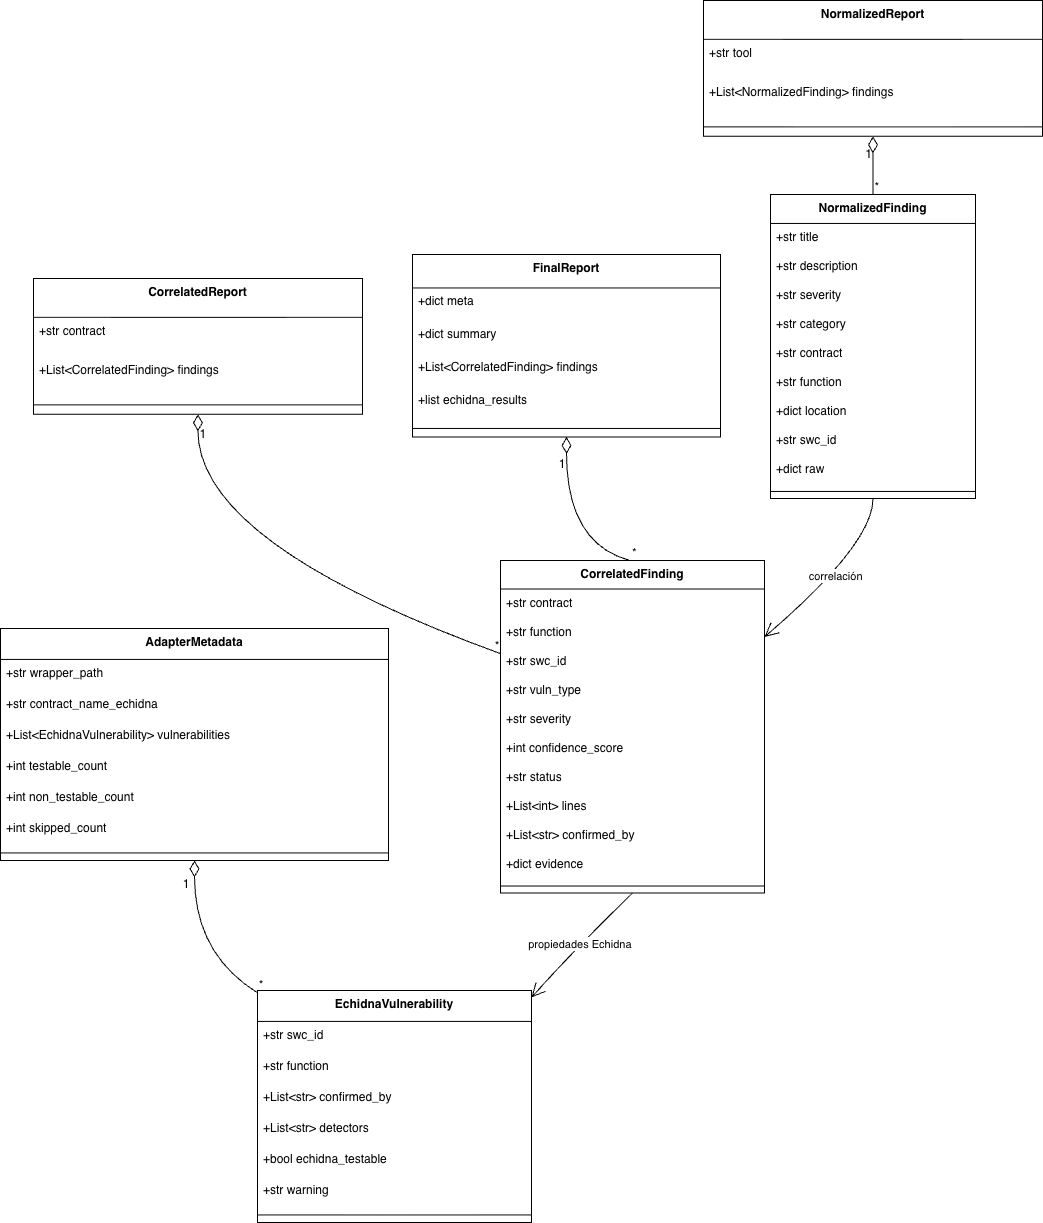

The diagram above was exported from draw.io. Its source (the exported page's mxGraphModel, read from the mxfile embedded in the PNG):
<mxGraphModel dx="1496" dy="1136" grid="1" gridSize="10" guides="1" tooltips="1" connect="1" arrows="1" fold="1" page="1" pageScale="1" pageWidth="827" pageHeight="1169" math="0" shadow="0">
  <root>
    <mxCell id="0" />
    <mxCell id="1" parent="0" />
    <mxCell id="R4b1DQZmk2Plj2jIByzl-1" parent="1" style="swimlane;fontStyle=1;align=center;verticalAlign=top;childLayout=stackLayout;horizontal=1;startSize=38.857142857142854;horizontalStack=0;resizeParent=1;resizeParentMax=0;resizeLast=0;collapsible=0;marginBottom=0;" value="NormalizedReport" vertex="1">
      <mxGeometry height="135.85714285714286" width="339" x="723" y="400" as="geometry" />
    </mxCell>
    <mxCell id="R4b1DQZmk2Plj2jIByzl-2" parent="R4b1DQZmk2Plj2jIByzl-1" style="text;align=left;verticalAlign=top;spacingLeft=4;spacingRight=4;overflow=hidden;rotatable=0;points=[[0,0.5],[1,0.5]];portConstraint=eastwest;" value="+str tool" vertex="1">
      <mxGeometry height="39" width="339" y="38.857142857142854" as="geometry" />
    </mxCell>
    <mxCell id="R4b1DQZmk2Plj2jIByzl-3" parent="R4b1DQZmk2Plj2jIByzl-1" style="text;align=left;verticalAlign=top;spacingLeft=4;spacingRight=4;overflow=hidden;rotatable=0;points=[[0,0.5],[1,0.5]];portConstraint=eastwest;" value="+List&lt;NormalizedFinding&gt; findings" vertex="1">
      <mxGeometry height="39" width="339" y="77.85714285714286" as="geometry" />
    </mxCell>
    <mxCell id="R4b1DQZmk2Plj2jIByzl-4" parent="R4b1DQZmk2Plj2jIByzl-1" style="line;strokeWidth=1;align=left;verticalAlign=middle;spacingTop=-1;spacingLeft=3;spacingRight=3;rotatable=0;labelPosition=right;points=[];portConstraint=eastwest;" vertex="1">
      <mxGeometry height="19" width="339" y="116.85714285714286" as="geometry" />
    </mxCell>
    <mxCell id="R4b1DQZmk2Plj2jIByzl-5" parent="1" style="swimlane;fontStyle=1;align=center;verticalAlign=top;childLayout=stackLayout;horizontal=1;startSize=28.952380952380953;horizontalStack=0;resizeParent=1;resizeParentMax=0;resizeLast=0;collapsible=0;marginBottom=0;" value="NormalizedFinding" vertex="1">
      <mxGeometry height="303.95238095238096" width="205" x="790" y="594" as="geometry" />
    </mxCell>
    <mxCell id="R4b1DQZmk2Plj2jIByzl-6" parent="R4b1DQZmk2Plj2jIByzl-5" style="text;align=left;verticalAlign=top;spacingLeft=4;spacingRight=4;overflow=hidden;rotatable=0;points=[[0,0.5],[1,0.5]];portConstraint=eastwest;" value="+str title" vertex="1">
      <mxGeometry height="29" width="205" y="28.952380952380953" as="geometry" />
    </mxCell>
    <mxCell id="R4b1DQZmk2Plj2jIByzl-7" parent="R4b1DQZmk2Plj2jIByzl-5" style="text;align=left;verticalAlign=top;spacingLeft=4;spacingRight=4;overflow=hidden;rotatable=0;points=[[0,0.5],[1,0.5]];portConstraint=eastwest;" value="+str description" vertex="1">
      <mxGeometry height="29" width="205" y="57.95238095238095" as="geometry" />
    </mxCell>
    <mxCell id="R4b1DQZmk2Plj2jIByzl-8" parent="R4b1DQZmk2Plj2jIByzl-5" style="text;align=left;verticalAlign=top;spacingLeft=4;spacingRight=4;overflow=hidden;rotatable=0;points=[[0,0.5],[1,0.5]];portConstraint=eastwest;" value="+str severity" vertex="1">
      <mxGeometry height="29" width="205" y="86.95238095238095" as="geometry" />
    </mxCell>
    <mxCell id="R4b1DQZmk2Plj2jIByzl-9" parent="R4b1DQZmk2Plj2jIByzl-5" style="text;align=left;verticalAlign=top;spacingLeft=4;spacingRight=4;overflow=hidden;rotatable=0;points=[[0,0.5],[1,0.5]];portConstraint=eastwest;" value="+str category" vertex="1">
      <mxGeometry height="29" width="205" y="115.95238095238095" as="geometry" />
    </mxCell>
    <mxCell id="R4b1DQZmk2Plj2jIByzl-10" parent="R4b1DQZmk2Plj2jIByzl-5" style="text;align=left;verticalAlign=top;spacingLeft=4;spacingRight=4;overflow=hidden;rotatable=0;points=[[0,0.5],[1,0.5]];portConstraint=eastwest;" value="+str contract" vertex="1">
      <mxGeometry height="29" width="205" y="144.95238095238096" as="geometry" />
    </mxCell>
    <mxCell id="R4b1DQZmk2Plj2jIByzl-11" parent="R4b1DQZmk2Plj2jIByzl-5" style="text;align=left;verticalAlign=top;spacingLeft=4;spacingRight=4;overflow=hidden;rotatable=0;points=[[0,0.5],[1,0.5]];portConstraint=eastwest;" value="+str function" vertex="1">
      <mxGeometry height="29" width="205" y="173.95238095238096" as="geometry" />
    </mxCell>
    <mxCell id="R4b1DQZmk2Plj2jIByzl-12" parent="R4b1DQZmk2Plj2jIByzl-5" style="text;align=left;verticalAlign=top;spacingLeft=4;spacingRight=4;overflow=hidden;rotatable=0;points=[[0,0.5],[1,0.5]];portConstraint=eastwest;" value="+dict location" vertex="1">
      <mxGeometry height="29" width="205" y="202.95238095238096" as="geometry" />
    </mxCell>
    <mxCell id="R4b1DQZmk2Plj2jIByzl-13" parent="R4b1DQZmk2Plj2jIByzl-5" style="text;align=left;verticalAlign=top;spacingLeft=4;spacingRight=4;overflow=hidden;rotatable=0;points=[[0,0.5],[1,0.5]];portConstraint=eastwest;" value="+str swc_id" vertex="1">
      <mxGeometry height="29" width="205" y="231.95238095238096" as="geometry" />
    </mxCell>
    <mxCell id="R4b1DQZmk2Plj2jIByzl-14" parent="R4b1DQZmk2Plj2jIByzl-5" style="text;align=left;verticalAlign=top;spacingLeft=4;spacingRight=4;overflow=hidden;rotatable=0;points=[[0,0.5],[1,0.5]];portConstraint=eastwest;" value="+dict raw" vertex="1">
      <mxGeometry height="29" width="205" y="260.95238095238096" as="geometry" />
    </mxCell>
    <mxCell id="R4b1DQZmk2Plj2jIByzl-15" parent="R4b1DQZmk2Plj2jIByzl-5" style="line;strokeWidth=1;align=left;verticalAlign=middle;spacingTop=-1;spacingLeft=3;spacingRight=3;rotatable=0;labelPosition=right;points=[];portConstraint=eastwest;" vertex="1">
      <mxGeometry height="14" width="205" y="289.95238095238096" as="geometry" />
    </mxCell>
    <mxCell id="R4b1DQZmk2Plj2jIByzl-16" parent="1" style="swimlane;fontStyle=1;align=center;verticalAlign=top;childLayout=stackLayout;horizontal=1;startSize=38.857142857142854;horizontalStack=0;resizeParent=1;resizeParentMax=0;resizeLast=0;collapsible=0;marginBottom=0;" value="CorrelatedReport" vertex="1">
      <mxGeometry height="135.85714285714286" width="329" x="53" y="678" as="geometry" />
    </mxCell>
    <mxCell id="R4b1DQZmk2Plj2jIByzl-17" parent="R4b1DQZmk2Plj2jIByzl-16" style="text;align=left;verticalAlign=top;spacingLeft=4;spacingRight=4;overflow=hidden;rotatable=0;points=[[0,0.5],[1,0.5]];portConstraint=eastwest;" value="+str contract" vertex="1">
      <mxGeometry height="39" width="329" y="38.857142857142854" as="geometry" />
    </mxCell>
    <mxCell id="R4b1DQZmk2Plj2jIByzl-18" parent="R4b1DQZmk2Plj2jIByzl-16" style="text;align=left;verticalAlign=top;spacingLeft=4;spacingRight=4;overflow=hidden;rotatable=0;points=[[0,0.5],[1,0.5]];portConstraint=eastwest;" value="+List&lt;CorrelatedFinding&gt; findings" vertex="1">
      <mxGeometry height="39" width="329" y="77.85714285714286" as="geometry" />
    </mxCell>
    <mxCell id="R4b1DQZmk2Plj2jIByzl-19" parent="R4b1DQZmk2Plj2jIByzl-16" style="line;strokeWidth=1;align=left;verticalAlign=middle;spacingTop=-1;spacingLeft=3;spacingRight=3;rotatable=0;labelPosition=right;points=[];portConstraint=eastwest;" vertex="1">
      <mxGeometry height="19" width="329" y="116.85714285714286" as="geometry" />
    </mxCell>
    <mxCell id="R4b1DQZmk2Plj2jIByzl-20" parent="1" style="swimlane;fontStyle=1;align=center;verticalAlign=top;childLayout=stackLayout;horizontal=1;startSize=28.52173913043478;horizontalStack=0;resizeParent=1;resizeParentMax=0;resizeLast=0;collapsible=0;marginBottom=0;" value="CorrelatedFinding" vertex="1">
      <mxGeometry height="332.52173913043475" width="264" x="520" y="960" as="geometry" />
    </mxCell>
    <mxCell id="R4b1DQZmk2Plj2jIByzl-21" parent="R4b1DQZmk2Plj2jIByzl-20" style="text;align=left;verticalAlign=top;spacingLeft=4;spacingRight=4;overflow=hidden;rotatable=0;points=[[0,0.5],[1,0.5]];portConstraint=eastwest;" value="+str contract" vertex="1">
      <mxGeometry height="29" width="264" y="28.52173913043478" as="geometry" />
    </mxCell>
    <mxCell id="R4b1DQZmk2Plj2jIByzl-22" parent="R4b1DQZmk2Plj2jIByzl-20" style="text;align=left;verticalAlign=top;spacingLeft=4;spacingRight=4;overflow=hidden;rotatable=0;points=[[0,0.5],[1,0.5]];portConstraint=eastwest;" value="+str function" vertex="1">
      <mxGeometry height="29" width="264" y="57.52173913043478" as="geometry" />
    </mxCell>
    <mxCell id="R4b1DQZmk2Plj2jIByzl-23" parent="R4b1DQZmk2Plj2jIByzl-20" style="text;align=left;verticalAlign=top;spacingLeft=4;spacingRight=4;overflow=hidden;rotatable=0;points=[[0,0.5],[1,0.5]];portConstraint=eastwest;" value="+str swc_id" vertex="1">
      <mxGeometry height="29" width="264" y="86.52173913043478" as="geometry" />
    </mxCell>
    <mxCell id="R4b1DQZmk2Plj2jIByzl-24" parent="R4b1DQZmk2Plj2jIByzl-20" style="text;align=left;verticalAlign=top;spacingLeft=4;spacingRight=4;overflow=hidden;rotatable=0;points=[[0,0.5],[1,0.5]];portConstraint=eastwest;" value="+str vuln_type" vertex="1">
      <mxGeometry height="29" width="264" y="115.52173913043478" as="geometry" />
    </mxCell>
    <mxCell id="R4b1DQZmk2Plj2jIByzl-25" parent="R4b1DQZmk2Plj2jIByzl-20" style="text;align=left;verticalAlign=top;spacingLeft=4;spacingRight=4;overflow=hidden;rotatable=0;points=[[0,0.5],[1,0.5]];portConstraint=eastwest;" value="+str severity" vertex="1">
      <mxGeometry height="29" width="264" y="144.52173913043478" as="geometry" />
    </mxCell>
    <mxCell id="R4b1DQZmk2Plj2jIByzl-26" parent="R4b1DQZmk2Plj2jIByzl-20" style="text;align=left;verticalAlign=top;spacingLeft=4;spacingRight=4;overflow=hidden;rotatable=0;points=[[0,0.5],[1,0.5]];portConstraint=eastwest;" value="+int confidence_score" vertex="1">
      <mxGeometry height="29" width="264" y="173.52173913043478" as="geometry" />
    </mxCell>
    <mxCell id="R4b1DQZmk2Plj2jIByzl-27" parent="R4b1DQZmk2Plj2jIByzl-20" style="text;align=left;verticalAlign=top;spacingLeft=4;spacingRight=4;overflow=hidden;rotatable=0;points=[[0,0.5],[1,0.5]];portConstraint=eastwest;" value="+str status" vertex="1">
      <mxGeometry height="29" width="264" y="202.52173913043478" as="geometry" />
    </mxCell>
    <mxCell id="R4b1DQZmk2Plj2jIByzl-28" parent="R4b1DQZmk2Plj2jIByzl-20" style="text;align=left;verticalAlign=top;spacingLeft=4;spacingRight=4;overflow=hidden;rotatable=0;points=[[0,0.5],[1,0.5]];portConstraint=eastwest;" value="+List&lt;int&gt; lines" vertex="1">
      <mxGeometry height="29" width="264" y="231.52173913043478" as="geometry" />
    </mxCell>
    <mxCell id="R4b1DQZmk2Plj2jIByzl-29" parent="R4b1DQZmk2Plj2jIByzl-20" style="text;align=left;verticalAlign=top;spacingLeft=4;spacingRight=4;overflow=hidden;rotatable=0;points=[[0,0.5],[1,0.5]];portConstraint=eastwest;" value="+List&lt;str&gt; confirmed_by" vertex="1">
      <mxGeometry height="29" width="264" y="260.52173913043475" as="geometry" />
    </mxCell>
    <mxCell id="R4b1DQZmk2Plj2jIByzl-30" parent="R4b1DQZmk2Plj2jIByzl-20" style="text;align=left;verticalAlign=top;spacingLeft=4;spacingRight=4;overflow=hidden;rotatable=0;points=[[0,0.5],[1,0.5]];portConstraint=eastwest;" value="+dict evidence" vertex="1">
      <mxGeometry height="29" width="264" y="289.52173913043475" as="geometry" />
    </mxCell>
    <mxCell id="R4b1DQZmk2Plj2jIByzl-31" parent="R4b1DQZmk2Plj2jIByzl-20" style="line;strokeWidth=1;align=left;verticalAlign=middle;spacingTop=-1;spacingLeft=3;spacingRight=3;rotatable=0;labelPosition=right;points=[];portConstraint=eastwest;" vertex="1">
      <mxGeometry height="14" width="264" y="318.52173913043475" as="geometry" />
    </mxCell>
    <mxCell id="R4b1DQZmk2Plj2jIByzl-32" parent="1" style="swimlane;fontStyle=1;align=center;verticalAlign=top;childLayout=stackLayout;horizontal=1;startSize=30.933333333333334;horizontalStack=0;resizeParent=1;resizeParentMax=0;resizeLast=0;collapsible=0;marginBottom=0;" value="AdapterMetadata" vertex="1">
      <mxGeometry height="231.93333333333334" width="388" x="20" y="1028" as="geometry" />
    </mxCell>
    <mxCell id="R4b1DQZmk2Plj2jIByzl-33" parent="R4b1DQZmk2Plj2jIByzl-32" style="text;align=left;verticalAlign=top;spacingLeft=4;spacingRight=4;overflow=hidden;rotatable=0;points=[[0,0.5],[1,0.5]];portConstraint=eastwest;" value="+str wrapper_path" vertex="1">
      <mxGeometry height="31" width="388" y="30.933333333333334" as="geometry" />
    </mxCell>
    <mxCell id="R4b1DQZmk2Plj2jIByzl-34" parent="R4b1DQZmk2Plj2jIByzl-32" style="text;align=left;verticalAlign=top;spacingLeft=4;spacingRight=4;overflow=hidden;rotatable=0;points=[[0,0.5],[1,0.5]];portConstraint=eastwest;" value="+str contract_name_echidna" vertex="1">
      <mxGeometry height="31" width="388" y="61.93333333333334" as="geometry" />
    </mxCell>
    <mxCell id="R4b1DQZmk2Plj2jIByzl-35" parent="R4b1DQZmk2Plj2jIByzl-32" style="text;align=left;verticalAlign=top;spacingLeft=4;spacingRight=4;overflow=hidden;rotatable=0;points=[[0,0.5],[1,0.5]];portConstraint=eastwest;" value="+List&lt;EchidnaVulnerability&gt; vulnerabilities" vertex="1">
      <mxGeometry height="31" width="388" y="92.93333333333334" as="geometry" />
    </mxCell>
    <mxCell id="R4b1DQZmk2Plj2jIByzl-36" parent="R4b1DQZmk2Plj2jIByzl-32" style="text;align=left;verticalAlign=top;spacingLeft=4;spacingRight=4;overflow=hidden;rotatable=0;points=[[0,0.5],[1,0.5]];portConstraint=eastwest;" value="+int testable_count" vertex="1">
      <mxGeometry height="31" width="388" y="123.93333333333334" as="geometry" />
    </mxCell>
    <mxCell id="R4b1DQZmk2Plj2jIByzl-37" parent="R4b1DQZmk2Plj2jIByzl-32" style="text;align=left;verticalAlign=top;spacingLeft=4;spacingRight=4;overflow=hidden;rotatable=0;points=[[0,0.5],[1,0.5]];portConstraint=eastwest;" value="+int non_testable_count" vertex="1">
      <mxGeometry height="31" width="388" y="154.93333333333334" as="geometry" />
    </mxCell>
    <mxCell id="R4b1DQZmk2Plj2jIByzl-38" parent="R4b1DQZmk2Plj2jIByzl-32" style="text;align=left;verticalAlign=top;spacingLeft=4;spacingRight=4;overflow=hidden;rotatable=0;points=[[0,0.5],[1,0.5]];portConstraint=eastwest;" value="+int skipped_count" vertex="1">
      <mxGeometry height="31" width="388" y="185.93333333333334" as="geometry" />
    </mxCell>
    <mxCell id="R4b1DQZmk2Plj2jIByzl-39" parent="R4b1DQZmk2Plj2jIByzl-32" style="line;strokeWidth=1;align=left;verticalAlign=middle;spacingTop=-1;spacingLeft=3;spacingRight=3;rotatable=0;labelPosition=right;points=[];portConstraint=eastwest;" vertex="1">
      <mxGeometry height="15" width="388" y="216.93333333333334" as="geometry" />
    </mxCell>
    <mxCell id="R4b1DQZmk2Plj2jIByzl-40" parent="1" style="swimlane;fontStyle=1;align=center;verticalAlign=top;childLayout=stackLayout;horizontal=1;startSize=30.933333333333334;horizontalStack=0;resizeParent=1;resizeParentMax=0;resizeLast=0;collapsible=0;marginBottom=0;" value="EchidnaVulnerability" vertex="1">
      <mxGeometry height="231.93333333333334" width="274" x="277" y="1390" as="geometry" />
    </mxCell>
    <mxCell id="R4b1DQZmk2Plj2jIByzl-41" parent="R4b1DQZmk2Plj2jIByzl-40" style="text;align=left;verticalAlign=top;spacingLeft=4;spacingRight=4;overflow=hidden;rotatable=0;points=[[0,0.5],[1,0.5]];portConstraint=eastwest;" value="+str swc_id" vertex="1">
      <mxGeometry height="31" width="274" y="30.933333333333334" as="geometry" />
    </mxCell>
    <mxCell id="R4b1DQZmk2Plj2jIByzl-42" parent="R4b1DQZmk2Plj2jIByzl-40" style="text;align=left;verticalAlign=top;spacingLeft=4;spacingRight=4;overflow=hidden;rotatable=0;points=[[0,0.5],[1,0.5]];portConstraint=eastwest;" value="+str function" vertex="1">
      <mxGeometry height="31" width="274" y="61.93333333333334" as="geometry" />
    </mxCell>
    <mxCell id="R4b1DQZmk2Plj2jIByzl-43" parent="R4b1DQZmk2Plj2jIByzl-40" style="text;align=left;verticalAlign=top;spacingLeft=4;spacingRight=4;overflow=hidden;rotatable=0;points=[[0,0.5],[1,0.5]];portConstraint=eastwest;" value="+List&lt;str&gt; confirmed_by" vertex="1">
      <mxGeometry height="31" width="274" y="92.93333333333334" as="geometry" />
    </mxCell>
    <mxCell id="R4b1DQZmk2Plj2jIByzl-44" parent="R4b1DQZmk2Plj2jIByzl-40" style="text;align=left;verticalAlign=top;spacingLeft=4;spacingRight=4;overflow=hidden;rotatable=0;points=[[0,0.5],[1,0.5]];portConstraint=eastwest;" value="+List&lt;str&gt; detectors" vertex="1">
      <mxGeometry height="31" width="274" y="123.93333333333334" as="geometry" />
    </mxCell>
    <mxCell id="R4b1DQZmk2Plj2jIByzl-45" parent="R4b1DQZmk2Plj2jIByzl-40" style="text;align=left;verticalAlign=top;spacingLeft=4;spacingRight=4;overflow=hidden;rotatable=0;points=[[0,0.5],[1,0.5]];portConstraint=eastwest;" value="+bool echidna_testable" vertex="1">
      <mxGeometry height="31" width="274" y="154.93333333333334" as="geometry" />
    </mxCell>
    <mxCell id="R4b1DQZmk2Plj2jIByzl-46" parent="R4b1DQZmk2Plj2jIByzl-40" style="text;align=left;verticalAlign=top;spacingLeft=4;spacingRight=4;overflow=hidden;rotatable=0;points=[[0,0.5],[1,0.5]];portConstraint=eastwest;" value="+str warning" vertex="1">
      <mxGeometry height="31" width="274" y="185.93333333333334" as="geometry" />
    </mxCell>
    <mxCell id="R4b1DQZmk2Plj2jIByzl-47" parent="R4b1DQZmk2Plj2jIByzl-40" style="line;strokeWidth=1;align=left;verticalAlign=middle;spacingTop=-1;spacingLeft=3;spacingRight=3;rotatable=0;labelPosition=right;points=[];portConstraint=eastwest;" vertex="1">
      <mxGeometry height="15" width="274" y="216.93333333333334" as="geometry" />
    </mxCell>
    <mxCell id="R4b1DQZmk2Plj2jIByzl-48" parent="1" style="swimlane;fontStyle=1;align=center;verticalAlign=top;childLayout=stackLayout;horizontal=1;startSize=33.45454545454545;horizontalStack=0;resizeParent=1;resizeParentMax=0;resizeLast=0;collapsible=0;marginBottom=0;" value="FinalReport" vertex="1">
      <mxGeometry height="182.45454545454544" width="308" x="432" y="654" as="geometry" />
    </mxCell>
    <mxCell id="R4b1DQZmk2Plj2jIByzl-49" parent="R4b1DQZmk2Plj2jIByzl-48" style="text;align=left;verticalAlign=top;spacingLeft=4;spacingRight=4;overflow=hidden;rotatable=0;points=[[0,0.5],[1,0.5]];portConstraint=eastwest;" value="+dict meta" vertex="1">
      <mxGeometry height="33" width="308" y="33.45454545454545" as="geometry" />
    </mxCell>
    <mxCell id="R4b1DQZmk2Plj2jIByzl-50" parent="R4b1DQZmk2Plj2jIByzl-48" style="text;align=left;verticalAlign=top;spacingLeft=4;spacingRight=4;overflow=hidden;rotatable=0;points=[[0,0.5],[1,0.5]];portConstraint=eastwest;" value="+dict summary" vertex="1">
      <mxGeometry height="33" width="308" y="66.45454545454545" as="geometry" />
    </mxCell>
    <mxCell id="R4b1DQZmk2Plj2jIByzl-51" parent="R4b1DQZmk2Plj2jIByzl-48" style="text;align=left;verticalAlign=top;spacingLeft=4;spacingRight=4;overflow=hidden;rotatable=0;points=[[0,0.5],[1,0.5]];portConstraint=eastwest;" value="+List&lt;CorrelatedFinding&gt; findings" vertex="1">
      <mxGeometry height="33" width="308" y="99.45454545454545" as="geometry" />
    </mxCell>
    <mxCell id="R4b1DQZmk2Plj2jIByzl-52" parent="R4b1DQZmk2Plj2jIByzl-48" style="text;align=left;verticalAlign=top;spacingLeft=4;spacingRight=4;overflow=hidden;rotatable=0;points=[[0,0.5],[1,0.5]];portConstraint=eastwest;" value="+list echidna_results" vertex="1">
      <mxGeometry height="33" width="308" y="132.45454545454544" as="geometry" />
    </mxCell>
    <mxCell id="R4b1DQZmk2Plj2jIByzl-53" parent="R4b1DQZmk2Plj2jIByzl-48" style="line;strokeWidth=1;align=left;verticalAlign=middle;spacingTop=-1;spacingLeft=3;spacingRight=3;rotatable=0;labelPosition=right;points=[];portConstraint=eastwest;" vertex="1">
      <mxGeometry height="17" width="308" y="165.45454545454544" as="geometry" />
    </mxCell>
    <mxCell id="R4b1DQZmk2Plj2jIByzl-54" edge="1" parent="1" source="R4b1DQZmk2Plj2jIByzl-1" style="curved=1;startArrow=diamondThin;startSize=14;startFill=0;endArrow=none;exitX=0.5;exitY=1;entryX=0.5;entryY=0;rounded=0;" target="R4b1DQZmk2Plj2jIByzl-5" value="">
      <mxGeometry relative="1" as="geometry">
        <Array as="points" />
      </mxGeometry>
    </mxCell>
    <mxCell id="R4b1DQZmk2Plj2jIByzl-55" parent="R4b1DQZmk2Plj2jIByzl-54" style="edgeLabel;resizable=0;labelBackgroundColor=none;fontSize=12;align=right;verticalAlign=top;" value="1" vertex="1">
      <mxGeometry relative="1" x="-1" as="geometry">
        <mxPoint y="4" as="offset" />
      </mxGeometry>
    </mxCell>
    <mxCell id="R4b1DQZmk2Plj2jIByzl-56" parent="R4b1DQZmk2Plj2jIByzl-54" style="edgeLabel;resizable=0;labelBackgroundColor=none;fontSize=12;align=left;verticalAlign=bottom;" value="*" vertex="1">
      <mxGeometry relative="1" x="1" as="geometry" />
    </mxCell>
    <mxCell id="R4b1DQZmk2Plj2jIByzl-57" edge="1" parent="1" source="R4b1DQZmk2Plj2jIByzl-16" style="curved=1;startArrow=diamondThin;startSize=14;startFill=0;endArrow=none;exitX=0.5;exitY=1;entryX=0;entryY=0.28;rounded=0;" target="R4b1DQZmk2Plj2jIByzl-20" value="">
      <mxGeometry relative="1" as="geometry">
        <Array as="points">
          <mxPoint x="217" y="943" />
        </Array>
      </mxGeometry>
    </mxCell>
    <mxCell id="R4b1DQZmk2Plj2jIByzl-58" parent="R4b1DQZmk2Plj2jIByzl-57" style="edgeLabel;resizable=0;labelBackgroundColor=none;fontSize=12;align=left;verticalAlign=top;" value="1" vertex="1">
      <mxGeometry relative="1" x="-1" as="geometry">
        <mxPoint y="6" as="offset" />
      </mxGeometry>
    </mxCell>
    <mxCell id="R4b1DQZmk2Plj2jIByzl-59" parent="R4b1DQZmk2Plj2jIByzl-57" style="edgeLabel;resizable=0;labelBackgroundColor=none;fontSize=12;align=right;verticalAlign=bottom;" value="*" vertex="1">
      <mxGeometry relative="1" x="1" as="geometry" />
    </mxCell>
    <mxCell id="R4b1DQZmk2Plj2jIByzl-60" edge="1" parent="1" source="R4b1DQZmk2Plj2jIByzl-32" style="curved=1;startArrow=diamondThin;startSize=14;startFill=0;endArrow=none;exitX=0.5;exitY=1;entryX=0;entryY=0.01;rounded=0;" target="R4b1DQZmk2Plj2jIByzl-40" value="">
      <mxGeometry relative="1" as="geometry">
        <Array as="points">
          <mxPoint x="214" y="1353" />
        </Array>
      </mxGeometry>
    </mxCell>
    <mxCell id="R4b1DQZmk2Plj2jIByzl-61" parent="R4b1DQZmk2Plj2jIByzl-60" style="edgeLabel;resizable=0;labelBackgroundColor=none;fontSize=12;align=right;verticalAlign=top;" value="1" vertex="1">
      <mxGeometry relative="1" x="-1" as="geometry">
        <mxPoint x="-4" y="10" as="offset" />
      </mxGeometry>
    </mxCell>
    <mxCell id="R4b1DQZmk2Plj2jIByzl-62" parent="R4b1DQZmk2Plj2jIByzl-60" style="edgeLabel;resizable=0;labelBackgroundColor=none;fontSize=12;align=left;verticalAlign=bottom;" value="*" vertex="1">
      <mxGeometry relative="1" x="1" as="geometry" />
    </mxCell>
    <mxCell id="R4b1DQZmk2Plj2jIByzl-63" edge="1" parent="1" source="R4b1DQZmk2Plj2jIByzl-48" style="curved=1;startArrow=diamondThin;startSize=14;startFill=0;endArrow=none;exitX=0.5;exitY=1;entryX=0.49;entryY=0;rounded=0;" target="R4b1DQZmk2Plj2jIByzl-20" value="">
      <mxGeometry relative="1" as="geometry">
        <Array as="points">
          <mxPoint x="586" y="943" />
        </Array>
      </mxGeometry>
    </mxCell>
    <mxCell id="R4b1DQZmk2Plj2jIByzl-64" parent="R4b1DQZmk2Plj2jIByzl-63" style="edgeLabel;resizable=0;labelBackgroundColor=none;fontSize=12;align=right;verticalAlign=top;" value="1" vertex="1">
      <mxGeometry relative="1" x="-1" as="geometry">
        <mxPoint y="14" as="offset" />
      </mxGeometry>
    </mxCell>
    <mxCell id="R4b1DQZmk2Plj2jIByzl-65" parent="R4b1DQZmk2Plj2jIByzl-63" style="edgeLabel;resizable=0;labelBackgroundColor=none;fontSize=12;align=left;verticalAlign=bottom;" value="*" vertex="1">
      <mxGeometry relative="1" x="1" as="geometry" />
    </mxCell>
    <mxCell id="R4b1DQZmk2Plj2jIByzl-66" edge="1" parent="1" source="R4b1DQZmk2Plj2jIByzl-5" style="curved=1;startArrow=none;endArrow=open;endSize=12;exitX=0.5;exitY=1;entryX=1;entryY=0.23;rounded=0;" target="R4b1DQZmk2Plj2jIByzl-20" value="correlación">
      <mxGeometry relative="1" as="geometry">
        <Array as="points">
          <mxPoint x="893" y="943" />
        </Array>
      </mxGeometry>
    </mxCell>
    <mxCell id="R4b1DQZmk2Plj2jIByzl-67" edge="1" parent="1" source="R4b1DQZmk2Plj2jIByzl-20" style="curved=1;startArrow=none;endArrow=open;endSize=12;exitX=0.5;exitY=1;entryX=1;entryY=0.03;rounded=0;" target="R4b1DQZmk2Plj2jIByzl-40" value="propiedades Echidna">
      <mxGeometry relative="1" as="geometry">
        <Array as="points">
          <mxPoint x="590" y="1353" />
        </Array>
      </mxGeometry>
    </mxCell>
  </root>
</mxGraphModel>